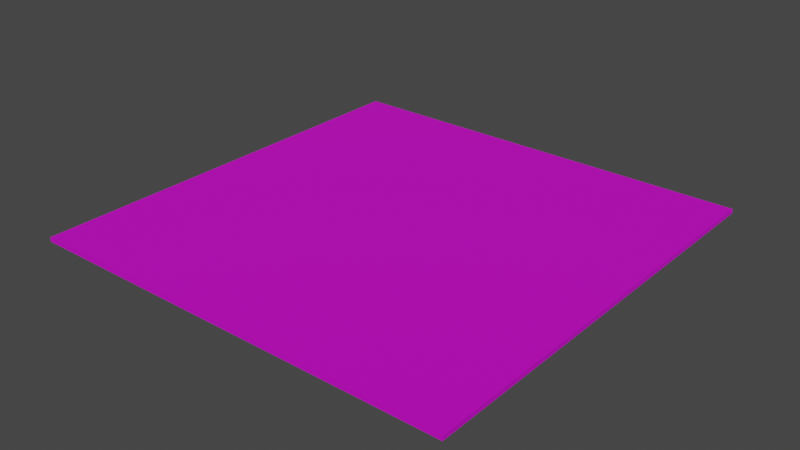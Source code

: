 # Source: path.blend  (saved by Blender 3.6.13; exported with 4.5.12 LTS)
import bpy
from mathutils import Matrix  # noqa: F401  (used for matrix-valued properties, if any)

bpy.ops.wm.read_factory_settings(use_empty=True)
scene = bpy.context.scene
scene.name = 'Scene'

# ---- collections
col_collection = bpy.data.collections.new('Collection'); scene.collection.children.link(col_collection)

# ---- images (referenced by path relative to the original .blend; pixels are not part of the script)
import os
ASSET_DIR = os.environ.get("B2B_ASSET_DIR", "")  # directory of the original .blend (textures are referenced by path, not embedded)
HERE = os.path.dirname(os.path.abspath(__file__))  # packed textures are extracted next to this script under _unpacked/

def load_image(name, relpath, width, height, colorspace="sRGB"):
    """Load a texture the original file referenced (path relative to the .blend, or extracted next to this script)."""
    p = next((c for c in (os.path.join(HERE, relpath), os.path.join(ASSET_DIR, relpath)) if relpath and os.path.exists(c)), "")
    if p:
        img = bpy.data.images.load(p, check_existing=True)
        img.name = name
    else:  # same state as the original file: an image datablock whose file is absent (Cycles renders it pink)
        img = bpy.data.images.new(name, width, height)
        img.source = "FILE"
        img.filepath = "//" + (relpath or name)
    img.colorspace_settings.name = colorspace
    return img
img_dall_e_2023_11_27_15_46_42_png = load_image('DALL·E 2023-11-27 15.46.42.png', 'DALL·E 2023-11-27 15.46.42.png', 1024, 1024, 'sRGB')

# ---- materials (node trees are filled in below, after node groups)
mat_path = bpy.data.materials.new('path')
mat_path.use_transparent_shadow = False

# ---- material node trees
mat_path.use_nodes = True; mat_path.node_tree.nodes.clear()
_N = mat_path.node_tree.nodes; _L = mat_path.node_tree.links
n0 = _N.new('ShaderNodeBsdfPrincipled'); n0.name = 'Principled BSDF'; n0.location = (10, 300)
n0.distribution = 'GGX'
n0.subsurface_method = 'RANDOM_WALK_SKIN'
n0.inputs[1].default_value = 0.3909
n0.inputs[2].default_value = 0.6136
n0.inputs[3].default_value = 2.65
n0.inputs[12].default_value = 0.08182
n0.inputs[13].default_value = 0.1091
n0.inputs[20].default_value = 0.0
n0.inputs[27].default_value = (0.0, 0.0, 0.0, 1.0)
n0.inputs[28].default_value = 1.0
n1 = _N.new('ShaderNodeOutputMaterial'); n1.name = 'Material Output'; n1.location = (300, 300)
n2 = _N.new('ShaderNodeTexImage'); n2.name = 'Image Texture'; n2.location = (-374, 176)
n2.image = img_dall_e_2023_11_27_15_46_42_png
_L.new(n0.outputs[0], n1.inputs[0])
_L.new(n2.outputs[0], n0.inputs[0])
n1.is_active_output = True

# ---- world
world_world = bpy.data.worlds.new('World'); scene.world = world_world
world_world.use_nodes = True; world_world.node_tree.nodes.clear()
_N = world_world.node_tree.nodes; _L = world_world.node_tree.links
n0 = _N.new('ShaderNodeOutputWorld'); n0.name = 'World Output'; n0.location = (300, 300)
n1 = _N.new('ShaderNodeBackground'); n1.name = 'Background'; n1.location = (10, 300)
n1.inputs[0].default_value = (0.05088, 0.05088, 0.05088, 1.0)
_L.new(n1.outputs[0], n0.inputs[0])
n0.is_active_output = True
world_world.color = (0.05088, 0.05088, 0.05088)
world_world.use_sun_shadow = False
world_world.sun_shadow_jitter_overblur = 0.0

# ---- meshes
me_cube_001 = bpy.data.meshes.new('Cube.001')
me_cube_001.from_pydata([(-1.0, -1.0, -1.0), (-1.0, -1.0, 1.0), (-1.0, 1.0, -1.0), (-1.0, 1.0, 1.0), (1.0, -1.0, -1.0), (1.0, -1.0, 1.0), (1.0, 1.0, -1.0), (1.0, 1.0, 1.0)], [], [(0, 1, 3, 2), (2, 3, 7, 6), (6, 7, 5, 4), (4, 5, 1, 0), (2, 6, 4, 0), (7, 3, 1, 5)])
_uv = me_cube_001.uv_layers.new(name='UVMap')
_uv.uv.foreach_set('vector', [0.375, 0.0, 0.625, 0.0, 0.625, 0.25, 0.375, 0.25, 0.375, 0.25, 0.625, 0.25, 0.625, 0.5, 0.375, 0.5, 0.375, 0.5, 0.625, 0.5, 0.625, 0.75, 0.375, 0.75, 0.375, 0.75, 0.625, 0.75, 0.625, 1.0, 0.375, 1.0, 0.125, 0.5, 0.375, 0.5, 0.375, 0.75, 0.125, 0.75, 0.625, 0.5, 0.875, 0.5, 0.875, 0.75, 0.625, 0.75])
me_cube_001.materials.append(mat_path)
me_cube_001.update()

# ---- objects
ob_cube = bpy.data.objects.new('Cube', me_cube_001)

# ---- transforms, parenting, visibility, modifiers, constraints
ob_cube.location = (0.0, 0.0, 0.0)
ob_cube.scale = (5.0, 5.0, 0.05)

# ---- collection membership
col_collection.objects.link(ob_cube)

# ---- scene / render settings (as saved in the file)
scene.frame_start = 1; scene.frame_end = 250; scene.frame_set(1)
scene.render.engine = 'BLENDER_EEVEE_NEXT'
scene.cycles.sampling_pattern = 'TABULATED_SOBOL'
scene.view_settings.view_transform = 'Filmic'
bpy.context.view_layer.update()

# ---- added for rendering (the .blend has no active camera and no usable light): camera, sun
cam_auto = bpy.data.cameras.new('AutoCamera')
cam_auto.lens = 50.0
cam_auto.sensor_width = 36.0
cam_auto.clip_end = 1000.0
ob_auto_camera = bpy.data.objects.new('AutoCamera', cam_auto)
scene.collection.objects.link(ob_auto_camera)
ob_auto_camera.location = (13.085, -15.702, 10.468)
ob_auto_camera.rotation_euler = (1.09748, -7.21219e-08, 0.694738)
scene.camera = ob_auto_camera
light_auto_sun = bpy.data.lights.new('AutoSun', 'SUN')
light_auto_sun.energy = 3.0
light_auto_sun.angle = 0.0523599
ob_auto_sun = bpy.data.objects.new('AutoSun', light_auto_sun)
scene.collection.objects.link(ob_auto_sun)
ob_auto_sun.rotation_euler = (0.872665, 0.174533, 0.523599)
bpy.context.view_layer.update()
